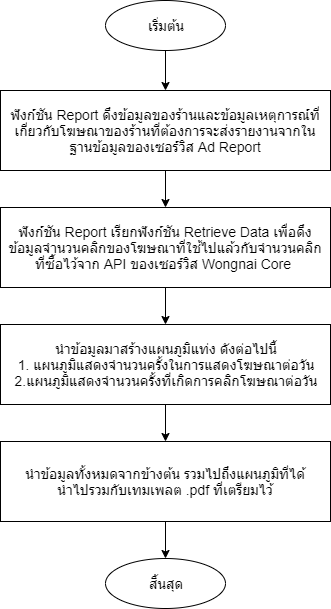

The diagram above was exported from draw.io. Its source (the exported page's mxGraphModel, read from the mxfile embedded in the PNG):
<mxGraphModel dx="1229" dy="775" grid="1" gridSize="10" guides="1" tooltips="1" connect="1" arrows="1" fold="1" page="1" pageScale="1" pageWidth="827" pageHeight="1169" math="0" shadow="0">
  <root>
    <mxCell id="0" />
    <mxCell id="1" parent="0" />
    <mxCell id="Us69759IpXmhH-R69fnD-7" style="edgeStyle=orthogonalEdgeStyle;rounded=0;orthogonalLoop=1;jettySize=auto;html=1;exitX=0.5;exitY=1;exitDx=0;exitDy=0;entryX=0.5;entryY=0;entryDx=0;entryDy=0;" edge="1" parent="1" source="Us69759IpXmhH-R69fnD-1" target="Us69759IpXmhH-R69fnD-4">
      <mxGeometry relative="1" as="geometry" />
    </mxCell>
    <mxCell id="Us69759IpXmhH-R69fnD-1" value="&lt;font style=&quot;font-size: 14px&quot;&gt;ฟังก์ชัน Report ดึงข้อมูลของร้านและข้อมูลเหตุการณ์ที่เกี่ยวกับโฆษณาของร้านที่ต้องการจะส่งรายงานจากใน&lt;br&gt;ฐานข้อมูลของเซอร์วิส Ad Report&lt;/font&gt;" style="rounded=0;whiteSpace=wrap;html=1;" vertex="1" parent="1">
      <mxGeometry y="90" width="330" height="80" as="geometry" />
    </mxCell>
    <mxCell id="Us69759IpXmhH-R69fnD-9" style="edgeStyle=orthogonalEdgeStyle;rounded=0;orthogonalLoop=1;jettySize=auto;html=1;exitX=0.5;exitY=1;exitDx=0;exitDy=0;entryX=0.5;entryY=0;entryDx=0;entryDy=0;" edge="1" parent="1" source="Us69759IpXmhH-R69fnD-2" target="Us69759IpXmhH-R69fnD-5">
      <mxGeometry relative="1" as="geometry" />
    </mxCell>
    <mxCell id="Us69759IpXmhH-R69fnD-2" value="&lt;font style=&quot;font-size: 14px&quot;&gt;นำข้อมูลมาสร้างแผนภูมิแท่ง ดังต่อไปนี้&lt;br&gt;1. แผนภูมิแสดงจำนวนครั้งในการแสดงโฆษณาต่อวัน&lt;br&gt;2.แผนภูมิแสดงจำนวนครั้งที่เกิดการคลิกโฆษณาต่อวัน&lt;/font&gt;" style="rounded=0;whiteSpace=wrap;html=1;" vertex="1" parent="1">
      <mxGeometry y="324" width="330" height="80" as="geometry" />
    </mxCell>
    <mxCell id="Us69759IpXmhH-R69fnD-8" style="edgeStyle=orthogonalEdgeStyle;rounded=0;orthogonalLoop=1;jettySize=auto;html=1;exitX=0.5;exitY=1;exitDx=0;exitDy=0;entryX=0.5;entryY=0;entryDx=0;entryDy=0;" edge="1" parent="1" source="Us69759IpXmhH-R69fnD-4" target="Us69759IpXmhH-R69fnD-2">
      <mxGeometry relative="1" as="geometry" />
    </mxCell>
    <mxCell id="Us69759IpXmhH-R69fnD-4" value="&lt;font style=&quot;font-size: 14px&quot;&gt;ฟังก์ชัน Report เรียกฟังก์ชัน Retrieve Data เพื่อดึงข้อมูลจำนวนคลิกของโฆษณาที่ใช้ไปแล้วกับจำนวนคลิก&lt;br&gt;ที่ซื้อไว้จาก API ของเซอร์วิส Wongnai Core&amp;nbsp;&lt;/font&gt;" style="rounded=0;whiteSpace=wrap;html=1;" vertex="1" parent="1">
      <mxGeometry y="207" width="330" height="80" as="geometry" />
    </mxCell>
    <mxCell id="Us69759IpXmhH-R69fnD-15" style="edgeStyle=orthogonalEdgeStyle;rounded=0;orthogonalLoop=1;jettySize=auto;html=1;exitX=0.5;exitY=1;exitDx=0;exitDy=0;entryX=0.5;entryY=0;entryDx=0;entryDy=0;fontSize=14;" edge="1" parent="1" source="Us69759IpXmhH-R69fnD-5" target="Us69759IpXmhH-R69fnD-13">
      <mxGeometry relative="1" as="geometry" />
    </mxCell>
    <mxCell id="Us69759IpXmhH-R69fnD-5" value="&lt;span style=&quot;font-size: 14px&quot;&gt;นำข้อมูลทั้งหมดจากข้างต้น รวมไปถึงแผนภูมิที่ได้&lt;br&gt;นำไปรวมกับเทมเพลต .pdf ที่เตรียมไว้&lt;/span&gt;" style="rounded=0;whiteSpace=wrap;html=1;" vertex="1" parent="1">
      <mxGeometry y="441" width="330" height="80" as="geometry" />
    </mxCell>
    <mxCell id="Us69759IpXmhH-R69fnD-14" style="edgeStyle=orthogonalEdgeStyle;rounded=0;orthogonalLoop=1;jettySize=auto;html=1;exitX=0.5;exitY=1;exitDx=0;exitDy=0;entryX=0.5;entryY=0;entryDx=0;entryDy=0;fontSize=14;" edge="1" parent="1" source="Us69759IpXmhH-R69fnD-12" target="Us69759IpXmhH-R69fnD-1">
      <mxGeometry relative="1" as="geometry" />
    </mxCell>
    <mxCell id="Us69759IpXmhH-R69fnD-12" value="เริ่มต้น" style="ellipse;whiteSpace=wrap;html=1;fontSize=14;" vertex="1" parent="1">
      <mxGeometry x="105" width="120" height="50" as="geometry" />
    </mxCell>
    <mxCell id="Us69759IpXmhH-R69fnD-13" value="สิ้นสุด" style="ellipse;whiteSpace=wrap;html=1;fontSize=14;" vertex="1" parent="1">
      <mxGeometry x="105" y="558" width="120" height="50" as="geometry" />
    </mxCell>
  </root>
</mxGraphModel>